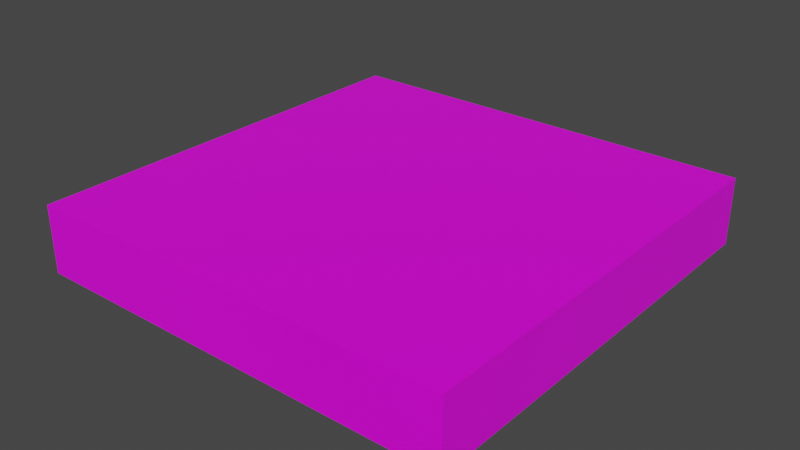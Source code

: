 # Source: GreenCard.blend  (saved by Blender 2.90.8; exported with 4.5.12 LTS)
import bpy
from mathutils import Matrix  # noqa: F401  (used for matrix-valued properties, if any)

bpy.ops.wm.read_factory_settings(use_empty=True)
scene = bpy.context.scene
scene.name = 'Scene'

# ---- collections
col_collection = bpy.data.collections.new('Collection'); scene.collection.children.link(col_collection)

# ---- images (referenced by path relative to the original .blend; pixels are not part of the script)
import os
ASSET_DIR = os.environ.get("B2B_ASSET_DIR", "")  # directory of the original .blend (textures are referenced by path, not embedded)
HERE = os.path.dirname(os.path.abspath(__file__))  # packed textures are extracted next to this script under _unpacked/

def load_image(name, relpath, width, height, colorspace="sRGB"):
    """Load a texture the original file referenced (path relative to the .blend, or extracted next to this script)."""
    p = next((c for c in (os.path.join(HERE, relpath), os.path.join(ASSET_DIR, relpath)) if relpath and os.path.exists(c)), "")
    if p:
        img = bpy.data.images.load(p, check_existing=True)
        img.name = name
    else:  # same state as the original file: an image datablock whose file is absent (Cycles renders it pink)
        img = bpy.data.images.new(name, width, height)
        img.source = "FILE"
        img.filepath = "//" + (relpath or name)
    img.colorspace_settings.name = colorspace
    return img
img_green_card2_png = load_image('green card2.png', 'green card2.png', 1024, 1024, 'sRGB')

# ---- materials (node trees are filled in below, after node groups)
mat_material = bpy.data.materials.new('Material')
mat_material.alpha_threshold = 0.0
mat_material.use_transparent_shadow = False
mat_material.line_color = (0.0, 0.0, 0.0, 1.0)

# ---- material node trees
mat_material.use_nodes = True; mat_material.node_tree.nodes.clear()
_N = mat_material.node_tree.nodes; _L = mat_material.node_tree.links
n0 = _N.new('ShaderNodeOutputMaterial'); n0.name = 'Material Output'; n0.location = (300, 300)
n1 = _N.new('ShaderNodeBsdfPrincipled'); n1.name = 'Principled BSDF'; n1.location = (10, 300)
n1.distribution = 'GGX'
n1.subsurface_method = 'BURLEY'
n1.inputs[2].default_value = 0.4
n1.inputs[3].default_value = 1.45
n1.inputs[27].default_value = (0.0, 0.0, 0.0, 1.0)
n1.inputs[28].default_value = 1.0
n2 = _N.new('ShaderNodeTexImage'); n2.name = 'Image Texture'; n2.location = (-440, 67)
n2.image = img_green_card2_png
_L.new(n1.outputs[0], n0.inputs[0])
_L.new(n2.outputs[0], n1.inputs[0])
n0.is_active_output = True

# ---- world
world_world = bpy.data.worlds.new('World'); scene.world = world_world
world_world.use_nodes = True; world_world.node_tree.nodes.clear()
_N = world_world.node_tree.nodes; _L = world_world.node_tree.links
n0 = _N.new('ShaderNodeOutputWorld'); n0.name = 'World Output'; n0.location = (300, 300)
n1 = _N.new('ShaderNodeBackground'); n1.name = 'Background'; n1.location = (10, 300)
n1.inputs[0].default_value = (0.05088, 0.05088, 0.05088, 1.0)
_L.new(n1.outputs[0], n0.inputs[0])
n0.is_active_output = True
world_world.color = (0.05088, 0.05088, 0.05088)
world_world.use_sun_shadow = False
world_world.sun_shadow_jitter_overblur = 0.0

# ---- meshes
me_cube = bpy.data.meshes.new('Cube')
me_cube.from_pydata([(1.0, 1.0, 1.0), (1.0, 1.0, -1.0), (1.0, -1.0, 1.0), (1.0, -1.0, -1.0), (-1.0, 1.0, 1.0), (-1.0, 1.0, -1.0), (-1.0, -1.0, 1.0), (-1.0, -1.0, -1.0)], [], [(0, 4, 6, 2), (3, 2, 6, 7), (7, 6, 4, 5), (5, 1, 3, 7), (1, 0, 2, 3), (5, 4, 0, 1)])
_uv = me_cube.uv_layers.new(name='UVMap')
_uv.uv.foreach_set('vector', [0.0003659, 1.002, -0.0008983, -0.002617, 1.0, 0.001577, 1.0, 0.998, 0.375, 0.75, 0.625, 0.75, 0.625, 1.0, 0.375, 1.0, 0.375, 0.0, 0.625, 0.0, 0.625, 0.25, 0.375, 0.25, 0.125, 0.5, 0.375, 0.5, 0.375, 0.75, 0.125, 0.75, 0.375, 0.5, 0.625, 0.5, 0.625, 0.75, 0.375, 0.75, 0.375, 0.25, 0.625, 0.25, 0.625, 0.5, 0.375, 0.5])
me_cube.materials.append(mat_material)
me_cube.use_remesh_preserve_volume = False
me_cube.use_remesh_preserve_attributes = False
me_cube.use_mirror_vertex_groups = False
me_cube.update()

# ---- objects
ob_cube = bpy.data.objects.new('Cube', me_cube)

# ---- transforms, parenting, visibility, modifiers, constraints
ob_cube.location = (0.0, 0.0, 1.651)
ob_cube.scale = (1.0, 1.0, 0.1562)
ob_cube.lock_rotations_4d = False
ob_cube.empty_display_type = 'ARROWS'
ob_cube.lineart.crease_threshold = 0.0

# ---- collection membership
col_collection.objects.link(ob_cube)

# ---- scene / render settings (as saved in the file)
scene.frame_start = 1; scene.frame_end = 250; scene.frame_set(1)
scene.render.engine = 'BLENDER_EEVEE_NEXT'
scene.cycles.use_denoising = False
scene.cycles.samples = 128
scene.cycles.sampling_pattern = 'TABULATED_SOBOL'
scene.cycles.use_adaptive_sampling = False
scene.cycles.use_light_tree = False
scene.view_settings.view_transform = 'Filmic'
bpy.context.view_layer.update()

# ---- added for rendering (the .blend has no active camera and no usable light): camera, sun
cam_auto = bpy.data.cameras.new('AutoCamera')
cam_auto.lens = 50.0
cam_auto.sensor_width = 36.0
cam_auto.clip_end = 1000.0
ob_auto_camera = bpy.data.objects.new('AutoCamera', cam_auto)
scene.collection.objects.link(ob_auto_camera)
ob_auto_camera.location = (2.63285, -3.15942, 3.75777)
ob_auto_camera.rotation_euler = (1.09748, -7.21219e-08, 0.694738)
scene.camera = ob_auto_camera
light_auto_sun = bpy.data.lights.new('AutoSun', 'SUN')
light_auto_sun.energy = 3.0
light_auto_sun.angle = 0.0523599
ob_auto_sun = bpy.data.objects.new('AutoSun', light_auto_sun)
scene.collection.objects.link(ob_auto_sun)
ob_auto_sun.rotation_euler = (0.872665, 0.174533, 0.523599)
bpy.context.view_layer.update()
